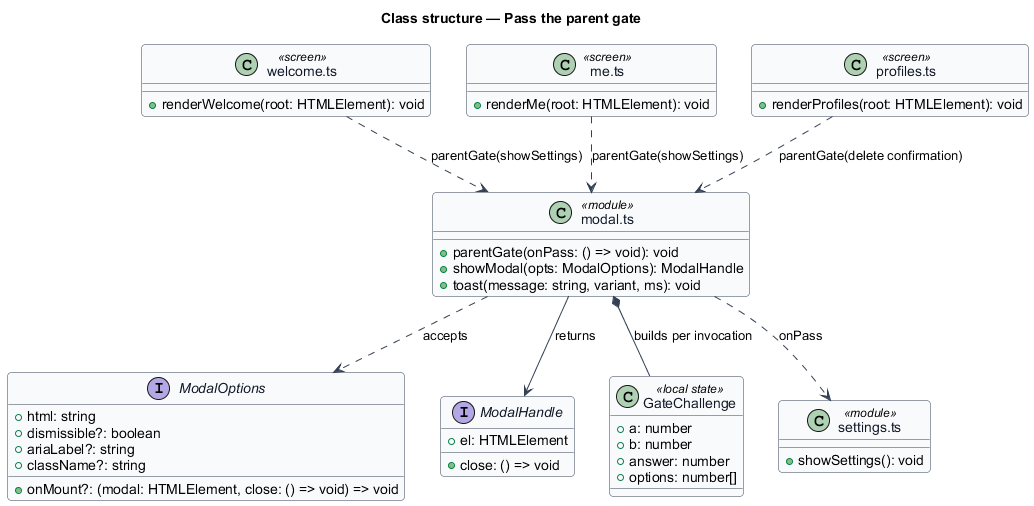

The diagram above was rendered by PlantUML. Its source (embedded in the PNG):
@startuml
' --- shared skin header ---
skinparam backgroundColor #FFFFFF
skinparam shadowing false
skinparam roundcorner 8
skinparam defaultFontName Arial
skinparam ArrowColor #344054
skinparam class {
  BorderColor #344054
  FontColor #101828
  BackgroundColor #F9FAFB
}
' --------------------------
title Class structure — Pass the parent gate

class "modal.ts" as ModalMod <<module>> {
  +parentGate(onPass: () => void): void
  +showModal(opts: ModalOptions): ModalHandle
  +toast(message: string, variant, ms): void
}

interface ModalOptions {
  +html: string
  +onMount?: (modal: HTMLElement, close: () => void) => void
  +dismissible?: boolean
  +ariaLabel?: string
  +className?: string
}

interface ModalHandle {
  +el: HTMLElement
  +close: () => void
}

class GateChallenge <<local state>> {
  +a: number
  +b: number
  +answer: number
  +options: number[]
}

class "welcome.ts" as Welcome <<screen>> {
  +renderWelcome(root: HTMLElement): void
}

class "me.ts" as Me <<screen>> {
  +renderMe(root: HTMLElement): void
}

class "profiles.ts" as Profiles <<screen>> {
  +renderProfiles(root: HTMLElement): void
}

class "settings.ts" as Settings <<module>> {
  +showSettings(): void
}

ModalMod ..> ModalOptions : accepts
ModalMod --> ModalHandle : returns
ModalMod *-- GateChallenge : builds per invocation
Welcome ..> ModalMod : parentGate(showSettings)
Me ..> ModalMod : parentGate(showSettings)
Profiles ..> ModalMod : parentGate(delete confirmation)
ModalMod ..> Settings : onPass
@enduml